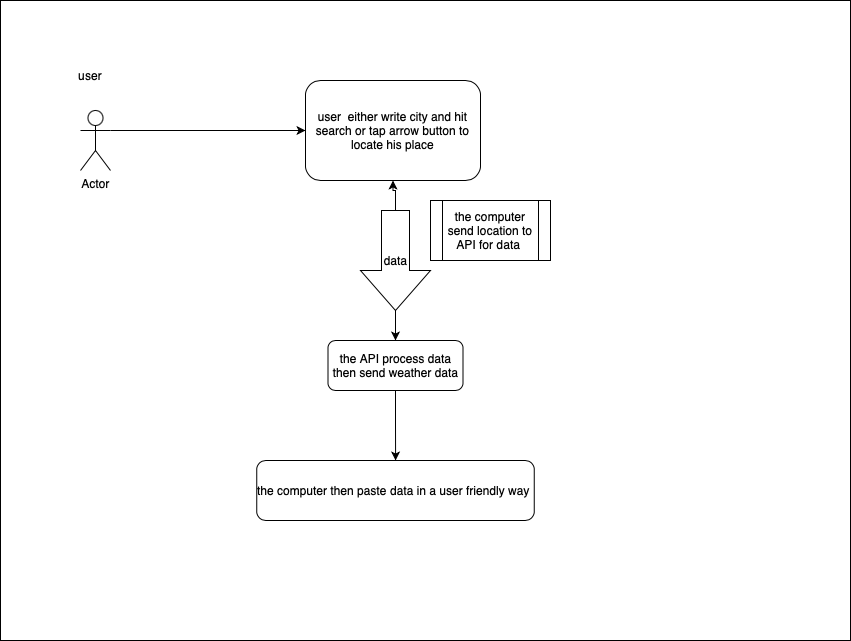

The diagram above was exported from draw.io. Its source (the exported page's mxGraphModel, read from the mxfile embedded in the PNG):
<mxGraphModel dx="954" dy="647" grid="1" gridSize="10" guides="1" tooltips="1" connect="1" arrows="1" fold="1" page="1" pageScale="1" pageWidth="850" pageHeight="1100" math="0" shadow="0">
  <root>
    <mxCell id="0" />
    <mxCell id="1" parent="0" />
    <mxCell id="xUpdJO5KIodUg6IOmoz3-2" value="" style="rounded=0;whiteSpace=wrap;html=1;" vertex="1" parent="1">
      <mxGeometry width="850" height="640" as="geometry" />
    </mxCell>
    <mxCell id="xUpdJO5KIodUg6IOmoz3-3" value="Actor" style="shape=umlActor;verticalLabelPosition=bottom;verticalAlign=top;html=1;outlineConnect=0;" vertex="1" parent="1">
      <mxGeometry x="80" y="110" width="30" height="60" as="geometry" />
    </mxCell>
    <mxCell id="xUpdJO5KIodUg6IOmoz3-4" value="user" style="text;html=1;align=center;verticalAlign=middle;whiteSpace=wrap;rounded=0;" vertex="1" parent="1">
      <mxGeometry x="60" y="60" width="60" height="30" as="geometry" />
    </mxCell>
    <mxCell id="xUpdJO5KIodUg6IOmoz3-7" value="" style="endArrow=classic;html=1;rounded=0;exitX=1;exitY=0.3333333333333333;exitDx=0;exitDy=0;exitPerimeter=0;" edge="1" parent="1" source="xUpdJO5KIodUg6IOmoz3-3" target="xUpdJO5KIodUg6IOmoz3-8">
      <mxGeometry width="50" height="50" relative="1" as="geometry">
        <mxPoint x="410" y="240" as="sourcePoint" />
        <mxPoint x="450" y="180" as="targetPoint" />
      </mxGeometry>
    </mxCell>
    <mxCell id="xUpdJO5KIodUg6IOmoz3-8" value="user &amp;nbsp;either write city and hit search or tap arrow button to locate his place" style="rounded=1;whiteSpace=wrap;html=1;" vertex="1" parent="1">
      <mxGeometry x="305" y="80" width="175" height="100" as="geometry" />
    </mxCell>
    <mxCell id="xUpdJO5KIodUg6IOmoz3-13" style="edgeStyle=orthogonalEdgeStyle;rounded=0;orthogonalLoop=1;jettySize=auto;html=1;entryX=0.5;entryY=1;entryDx=0;entryDy=0;" edge="1" parent="1" source="xUpdJO5KIodUg6IOmoz3-11" target="xUpdJO5KIodUg6IOmoz3-8">
      <mxGeometry relative="1" as="geometry" />
    </mxCell>
    <mxCell id="xUpdJO5KIodUg6IOmoz3-17" style="edgeStyle=orthogonalEdgeStyle;rounded=0;orthogonalLoop=1;jettySize=auto;html=1;exitX=1;exitY=0.5;exitDx=0;exitDy=0;exitPerimeter=0;entryX=0.5;entryY=0;entryDx=0;entryDy=0;" edge="1" parent="1" source="xUpdJO5KIodUg6IOmoz3-11" target="xUpdJO5KIodUg6IOmoz3-15">
      <mxGeometry relative="1" as="geometry" />
    </mxCell>
    <mxCell id="xUpdJO5KIodUg6IOmoz3-11" value="data" style="html=1;shadow=0;dashed=0;align=center;verticalAlign=middle;shape=mxgraph.arrows2.arrow;dy=0.6;dx=40;direction=south;notch=0;" vertex="1" parent="1">
      <mxGeometry x="360" y="210" width="70" height="100" as="geometry" />
    </mxCell>
    <mxCell id="xUpdJO5KIodUg6IOmoz3-12" value="the computer send location to API for data&amp;nbsp;" style="shape=process;whiteSpace=wrap;html=1;backgroundOutline=1;" vertex="1" parent="1">
      <mxGeometry x="430" y="200" width="120" height="60" as="geometry" />
    </mxCell>
    <mxCell id="xUpdJO5KIodUg6IOmoz3-20" style="edgeStyle=orthogonalEdgeStyle;rounded=0;orthogonalLoop=1;jettySize=auto;html=1;" edge="1" parent="1" source="xUpdJO5KIodUg6IOmoz3-15" target="xUpdJO5KIodUg6IOmoz3-18">
      <mxGeometry relative="1" as="geometry" />
    </mxCell>
    <mxCell id="xUpdJO5KIodUg6IOmoz3-15" value="the API process data then send weather data" style="rounded=1;whiteSpace=wrap;html=1;" vertex="1" parent="1">
      <mxGeometry x="327.5" y="340" width="135" height="50" as="geometry" />
    </mxCell>
    <mxCell id="xUpdJO5KIodUg6IOmoz3-18" value="the computer then paste data in a user friendly way&amp;nbsp;" style="rounded=1;whiteSpace=wrap;html=1;" vertex="1" parent="1">
      <mxGeometry x="256.25" y="460" width="277.5" height="60" as="geometry" />
    </mxCell>
  </root>
</mxGraphModel>